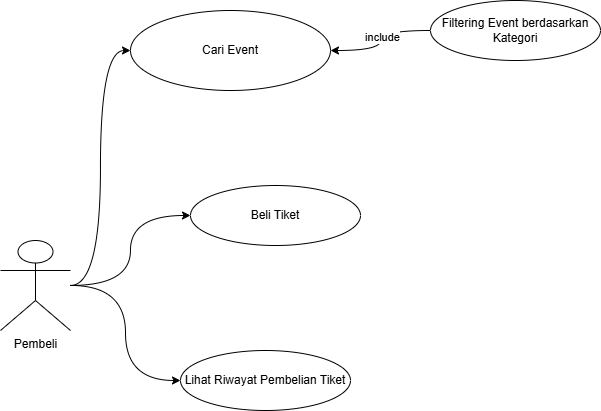

The diagram above was exported from draw.io. Its source (the exported page's mxGraphModel, read from the mxfile embedded in the PNG):
<mxGraphModel dx="1097" dy="592" grid="1" gridSize="10" guides="1" tooltips="1" connect="1" arrows="1" fold="1" page="1" pageScale="1" pageWidth="850" pageHeight="1100" math="0" shadow="0">
  <root>
    <mxCell id="0" />
    <mxCell id="1" parent="0" />
    <mxCell id="zgJpbhZZkgXoSDca8dKQ-12" edge="1" parent="1" style="edgeStyle=orthogonalEdgeStyle;rounded=0;orthogonalLoop=1;jettySize=auto;html=1;curved=1;">
      <mxGeometry relative="1" as="geometry">
        <Array as="points">
          <mxPoint x="1350" y="-40" />
          <mxPoint x="1350" y="-80" />
        </Array>
        <mxPoint x="1310" y="-40" as="sourcePoint" />
      </mxGeometry>
    </mxCell>
    <mxCell id="zgJpbhZZkgXoSDca8dKQ-13" edge="1" parent="1" style="edgeStyle=orthogonalEdgeStyle;rounded=0;orthogonalLoop=1;jettySize=auto;html=1;entryX=0;entryY=0.5;entryDx=0;entryDy=0;curved=1;">
      <mxGeometry relative="1" as="geometry">
        <Array as="points">
          <mxPoint x="1340" y="-40" />
          <mxPoint x="1340" y="-170" />
        </Array>
        <mxPoint x="1310" y="-40" as="sourcePoint" />
      </mxGeometry>
    </mxCell>
    <mxCell id="zgJpbhZZkgXoSDca8dKQ-14" edge="1" parent="1" style="edgeStyle=orthogonalEdgeStyle;rounded=0;orthogonalLoop=1;jettySize=auto;html=1;entryX=0;entryY=0.5;entryDx=0;entryDy=0;curved=1;">
      <mxGeometry relative="1" as="geometry">
        <mxPoint x="1310" y="-40" as="sourcePoint" />
      </mxGeometry>
    </mxCell>
    <mxCell id="zgJpbhZZkgXoSDca8dKQ-15" edge="1" parent="1" style="edgeStyle=orthogonalEdgeStyle;rounded=0;orthogonalLoop=1;jettySize=auto;html=1;entryX=0;entryY=0.5;entryDx=0;entryDy=0;curved=1;">
      <mxGeometry relative="1" as="geometry">
        <Array as="points">
          <mxPoint x="1340" y="-40" />
          <mxPoint x="1340" y="100" />
        </Array>
        <mxPoint x="1310" y="-40" as="sourcePoint" />
      </mxGeometry>
    </mxCell>
    <mxCell id="z_QIQpH0Z6GcgfEyBz2o-1" edge="1" parent="1" source="z_QIQpH0Z6GcgfEyBz2o-4" style="edgeStyle=orthogonalEdgeStyle;rounded=0;orthogonalLoop=1;jettySize=auto;html=1;entryX=0;entryY=0.5;entryDx=0;entryDy=0;curved=1;" target="z_QIQpH0Z6GcgfEyBz2o-10">
      <mxGeometry relative="1" as="geometry" />
    </mxCell>
    <mxCell id="z_QIQpH0Z6GcgfEyBz2o-2" edge="1" parent="1" source="z_QIQpH0Z6GcgfEyBz2o-4" style="edgeStyle=orthogonalEdgeStyle;rounded=0;orthogonalLoop=1;jettySize=auto;html=1;entryX=0;entryY=0.5;entryDx=0;entryDy=0;curved=1;" target="z_QIQpH0Z6GcgfEyBz2o-6">
      <mxGeometry relative="1" as="geometry" />
    </mxCell>
    <mxCell id="z_QIQpH0Z6GcgfEyBz2o-3" edge="1" parent="1" source="z_QIQpH0Z6GcgfEyBz2o-4" style="edgeStyle=orthogonalEdgeStyle;rounded=0;orthogonalLoop=1;jettySize=auto;html=1;entryX=0;entryY=0.5;entryDx=0;entryDy=0;curved=1;" target="z_QIQpH0Z6GcgfEyBz2o-7">
      <mxGeometry relative="1" as="geometry" />
    </mxCell>
    <mxCell id="z_QIQpH0Z6GcgfEyBz2o-4" parent="1" style="shape=umlActor;verticalLabelPosition=bottom;verticalAlign=top;html=1;outlineConnect=0;" value="&lt;div&gt;Pembeli&lt;/div&gt;" vertex="1">
      <mxGeometry height="90" width="70" x="130" y="560" as="geometry" />
    </mxCell>
    <mxCell id="tAG3KTxliXiLJQ4vlj05-1" edge="1" parent="1" source="z_QIQpH0Z6GcgfEyBz2o-5" style="edgeStyle=orthogonalEdgeStyle;rounded=0;orthogonalLoop=1;jettySize=auto;html=1;curved=1;" target="z_QIQpH0Z6GcgfEyBz2o-10">
      <mxGeometry relative="1" as="geometry" />
    </mxCell>
    <mxCell id="tAG3KTxliXiLJQ4vlj05-2" connectable="0" parent="tAG3KTxliXiLJQ4vlj05-1" style="edgeLabel;html=1;align=center;verticalAlign=middle;resizable=0;points=[];" value="include" vertex="1">
      <mxGeometry relative="1" x="-0.0518" y="2" as="geometry">
        <mxPoint as="offset" />
      </mxGeometry>
    </mxCell>
    <mxCell id="z_QIQpH0Z6GcgfEyBz2o-5" parent="1" style="ellipse;whiteSpace=wrap;html=1;fillColor=none;" value="Filtering Event berdasarkan Kategori" vertex="1">
      <mxGeometry height="60" width="170" x="560" y="320" as="geometry" />
    </mxCell>
    <mxCell id="z_QIQpH0Z6GcgfEyBz2o-6" parent="1" style="ellipse;whiteSpace=wrap;html=1;fillColor=none;" value="Beli Tiket" vertex="1">
      <mxGeometry height="60" width="170" x="320" y="505" as="geometry" />
    </mxCell>
    <mxCell id="z_QIQpH0Z6GcgfEyBz2o-7" parent="1" style="ellipse;whiteSpace=wrap;html=1;fillColor=none;" value="Lihat Riwayat Pembelian Tiket" vertex="1">
      <mxGeometry height="60" width="170" x="310" y="670" as="geometry" />
    </mxCell>
    <mxCell id="z_QIQpH0Z6GcgfEyBz2o-10" parent="1" style="ellipse;whiteSpace=wrap;html=1;" value="Cari Event" vertex="1">
      <mxGeometry height="80" width="200" x="260" y="330" as="geometry" />
    </mxCell>
  </root>
</mxGraphModel>